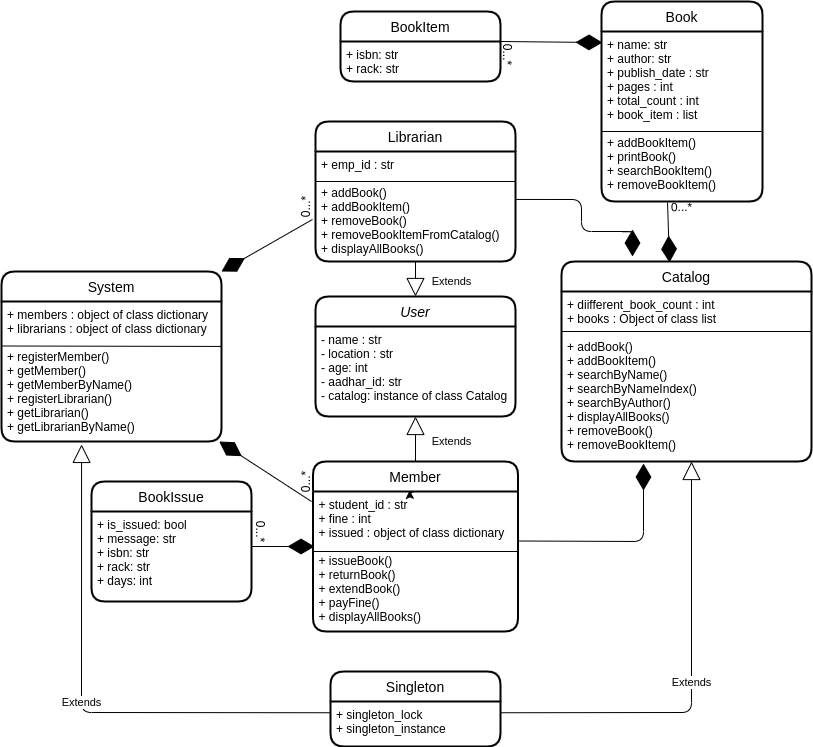

The diagram above was exported from draw.io. Its source (the exported page's mxGraphModel, read from the mxfile embedded in the PNG):
<mxGraphModel dx="1623" dy="462" grid="1" gridSize="10" guides="1" tooltips="1" connect="1" arrows="1" fold="1" page="1" pageScale="1" pageWidth="827" pageHeight="1169" math="0" shadow="0">
  <root>
    <mxCell id="WIyWlLk6GJQsqaUBKTNV-0" />
    <mxCell id="WIyWlLk6GJQsqaUBKTNV-1" parent="WIyWlLk6GJQsqaUBKTNV-0" />
    <mxCell id="3FjbvcU8SxjcwdhHTnl4-31" value="Librarian" style="swimlane;childLayout=stackLayout;horizontal=1;startSize=30;horizontalStack=0;rounded=1;fontSize=14;fontStyle=0;strokeWidth=2;resizeParent=0;resizeLast=1;shadow=0;dashed=0;align=center;" parent="WIyWlLk6GJQsqaUBKTNV-1" vertex="1">
      <mxGeometry x="84" y="250" width="200" height="140" as="geometry" />
    </mxCell>
    <mxCell id="3FjbvcU8SxjcwdhHTnl4-33" value="" style="endArrow=none;html=1;rounded=0;" parent="3FjbvcU8SxjcwdhHTnl4-31" edge="1">
      <mxGeometry relative="1" as="geometry">
        <mxPoint y="60" as="sourcePoint" />
        <mxPoint x="200" y="60" as="targetPoint" />
      </mxGeometry>
    </mxCell>
    <mxCell id="3FjbvcU8SxjcwdhHTnl4-32" value="+ emp_id : str&#10;&#10;+ addBook()&#10;+ addBookItem()&#10;+ removeBook()&#10;+ removeBookItemFromCatalog()&#10;+ displayAllBooks()" style="align=left;strokeColor=none;fillColor=none;spacingLeft=4;fontSize=12;verticalAlign=top;resizable=0;rotatable=0;part=1;" parent="3FjbvcU8SxjcwdhHTnl4-31" vertex="1">
      <mxGeometry y="30" width="200" height="110" as="geometry" />
    </mxCell>
    <mxCell id="3FjbvcU8SxjcwdhHTnl4-18" value="User" style="swimlane;childLayout=stackLayout;horizontal=1;startSize=30;horizontalStack=0;rounded=1;fontSize=14;fontStyle=2;strokeWidth=2;resizeParent=0;resizeLast=1;shadow=0;dashed=0;align=center;" parent="WIyWlLk6GJQsqaUBKTNV-1" vertex="1">
      <mxGeometry x="84" y="425" width="200" height="120" as="geometry" />
    </mxCell>
    <mxCell id="3FjbvcU8SxjcwdhHTnl4-50" value="" style="group" parent="3FjbvcU8SxjcwdhHTnl4-18" vertex="1" connectable="0">
      <mxGeometry y="30" width="200" height="90" as="geometry" />
    </mxCell>
    <mxCell id="3FjbvcU8SxjcwdhHTnl4-19" value="- name : str&#10;- location : str&#10;- age: int&#10;- aadhar_id: str&#10;- catalog: instance of class Catalog" style="align=left;strokeColor=none;fillColor=none;spacingLeft=4;fontSize=12;verticalAlign=top;resizable=0;rotatable=0;part=1;" parent="3FjbvcU8SxjcwdhHTnl4-50" vertex="1">
      <mxGeometry width="200" height="90" as="geometry" />
    </mxCell>
    <mxCell id="3FjbvcU8SxjcwdhHTnl4-34" value="System" style="swimlane;childLayout=stackLayout;horizontal=1;startSize=30;horizontalStack=0;rounded=1;fontSize=14;fontStyle=0;strokeWidth=2;resizeParent=0;resizeLast=1;shadow=0;dashed=0;align=center;" parent="WIyWlLk6GJQsqaUBKTNV-1" vertex="1">
      <mxGeometry x="-230" y="400" width="220" height="170" as="geometry" />
    </mxCell>
    <mxCell id="3FjbvcU8SxjcwdhHTnl4-35" value="+ members : object of class dictionary&#10;+ librarians : object of class dictionary&#10;&#10;+ registerMember()&#10;+ getMember()&#10;+ getMemberByName()&#10;+ registerLibrarian()&#10;+ getLibrarian()&#10;+ getLibrarianByName()&#10;&#10;" style="align=left;strokeColor=none;fillColor=none;spacingLeft=4;fontSize=12;verticalAlign=top;resizable=0;rotatable=0;part=1;" parent="3FjbvcU8SxjcwdhHTnl4-34" vertex="1">
      <mxGeometry y="30" width="220" height="140" as="geometry" />
    </mxCell>
    <mxCell id="3FjbvcU8SxjcwdhHTnl4-37" value="" style="endArrow=none;html=1;rounded=0;entryX=1;entryY=0.321;entryDx=0;entryDy=0;entryPerimeter=0;" parent="3FjbvcU8SxjcwdhHTnl4-34" target="3FjbvcU8SxjcwdhHTnl4-35" edge="1">
      <mxGeometry relative="1" as="geometry">
        <mxPoint y="74.5" as="sourcePoint" />
        <mxPoint x="160" y="74.5" as="targetPoint" />
      </mxGeometry>
    </mxCell>
    <mxCell id="3FjbvcU8SxjcwdhHTnl4-21" value="Member" style="swimlane;childLayout=stackLayout;horizontal=1;startSize=30;horizontalStack=0;rounded=1;fontSize=14;fontStyle=0;strokeWidth=2;resizeParent=0;resizeLast=1;shadow=0;dashed=0;align=center;" parent="WIyWlLk6GJQsqaUBKTNV-1" vertex="1">
      <mxGeometry x="81.5" y="590" width="205" height="170" as="geometry" />
    </mxCell>
    <mxCell id="3FjbvcU8SxjcwdhHTnl4-30" value="" style="endArrow=none;html=1;rounded=0;" parent="3FjbvcU8SxjcwdhHTnl4-21" edge="1">
      <mxGeometry relative="1" as="geometry">
        <mxPoint x="1" y="90" as="sourcePoint" />
        <mxPoint x="205" y="90" as="targetPoint" />
      </mxGeometry>
    </mxCell>
    <mxCell id="3FjbvcU8SxjcwdhHTnl4-22" value="+ student_id : str&#10;+ fine : int&#10;+ issued : object of class dictionary&#10;&#10;+ issueBook()&#10;+ returnBook()&#10;+ extendBook()&#10;+ payFine()&#10;+ displayAllBooks()&#10;&#10;" style="align=left;strokeColor=none;fillColor=none;spacingLeft=4;fontSize=12;verticalAlign=top;resizable=0;rotatable=0;part=1;" parent="3FjbvcU8SxjcwdhHTnl4-21" vertex="1">
      <mxGeometry y="30" width="205" height="140" as="geometry" />
    </mxCell>
    <mxCell id="3FjbvcU8SxjcwdhHTnl4-88" style="edgeStyle=orthogonalEdgeStyle;curved=1;orthogonalLoop=1;jettySize=auto;html=1;exitX=0.5;exitY=0;exitDx=0;exitDy=0;entryX=0.471;entryY=-0.008;entryDx=0;entryDy=0;entryPerimeter=0;" parent="3FjbvcU8SxjcwdhHTnl4-21" source="3FjbvcU8SxjcwdhHTnl4-22" target="3FjbvcU8SxjcwdhHTnl4-22" edge="1">
      <mxGeometry relative="1" as="geometry" />
    </mxCell>
    <mxCell id="3FjbvcU8SxjcwdhHTnl4-38" value="Singleton" style="swimlane;childLayout=stackLayout;horizontal=1;startSize=30;horizontalStack=0;rounded=1;fontSize=14;fontStyle=0;strokeWidth=2;resizeParent=0;resizeLast=1;shadow=0;dashed=0;align=center;" parent="WIyWlLk6GJQsqaUBKTNV-1" vertex="1">
      <mxGeometry x="99" y="800" width="170" height="75" as="geometry" />
    </mxCell>
    <mxCell id="3FjbvcU8SxjcwdhHTnl4-39" value="+ singleton_lock &#10;+ singleton_instance " style="align=left;strokeColor=none;fillColor=none;spacingLeft=4;fontSize=12;verticalAlign=top;resizable=0;rotatable=0;part=1;" parent="3FjbvcU8SxjcwdhHTnl4-38" vertex="1">
      <mxGeometry y="30" width="170" height="45" as="geometry" />
    </mxCell>
    <mxCell id="3FjbvcU8SxjcwdhHTnl4-8" value="Book" style="swimlane;childLayout=stackLayout;horizontal=1;startSize=30;horizontalStack=0;rounded=1;fontSize=14;fontStyle=0;strokeWidth=2;resizeParent=0;resizeLast=1;shadow=0;dashed=0;align=center;" parent="WIyWlLk6GJQsqaUBKTNV-1" vertex="1">
      <mxGeometry x="370" y="130" width="161" height="200" as="geometry" />
    </mxCell>
    <mxCell id="3FjbvcU8SxjcwdhHTnl4-9" value="+ name: str&#10;+ author: str&#10;+ publish_date : str&#10;+ pages : int&#10;+ total_count : int&#10;+ book_item : list&#10;&#10;+ addBookItem()&#10;+ printBook()&#10;+ searchBookItem()&#10;+ removeBookItem()" style="align=left;strokeColor=none;fillColor=none;spacingLeft=4;fontSize=12;verticalAlign=top;resizable=0;rotatable=0;part=1;" parent="3FjbvcU8SxjcwdhHTnl4-8" vertex="1">
      <mxGeometry y="30" width="161" height="170" as="geometry" />
    </mxCell>
    <mxCell id="3FjbvcU8SxjcwdhHTnl4-16" value="" style="endArrow=none;html=1;rounded=0;" parent="3FjbvcU8SxjcwdhHTnl4-8" edge="1">
      <mxGeometry relative="1" as="geometry">
        <mxPoint y="130" as="sourcePoint" />
        <mxPoint x="160" y="130" as="targetPoint" />
      </mxGeometry>
    </mxCell>
    <mxCell id="3FjbvcU8SxjcwdhHTnl4-6" value="BookItem" style="swimlane;childLayout=stackLayout;horizontal=1;startSize=30;horizontalStack=0;rounded=1;fontSize=14;fontStyle=0;strokeWidth=2;resizeParent=0;resizeLast=1;shadow=0;dashed=0;align=center;" parent="WIyWlLk6GJQsqaUBKTNV-1" vertex="1">
      <mxGeometry x="109" y="140" width="160" height="70" as="geometry" />
    </mxCell>
    <mxCell id="3FjbvcU8SxjcwdhHTnl4-7" value="+ isbn: str&#10;+ rack: str &#10;" style="align=left;strokeColor=none;fillColor=none;spacingLeft=4;fontSize=12;verticalAlign=top;resizable=0;rotatable=0;part=1;" parent="3FjbvcU8SxjcwdhHTnl4-6" vertex="1">
      <mxGeometry y="30" width="160" height="40" as="geometry" />
    </mxCell>
    <mxCell id="3FjbvcU8SxjcwdhHTnl4-65" value="" style="endArrow=diamondThin;endFill=1;endSize=24;html=1;exitX=0.41;exitY=1.006;exitDx=0;exitDy=0;exitPerimeter=0;entryX=0.432;entryY=0.005;entryDx=0;entryDy=0;entryPerimeter=0;" parent="WIyWlLk6GJQsqaUBKTNV-1" source="3FjbvcU8SxjcwdhHTnl4-9" target="3FjbvcU8SxjcwdhHTnl4-12" edge="1">
      <mxGeometry width="160" relative="1" as="geometry">
        <mxPoint x="400" y="440" as="sourcePoint" />
        <mxPoint x="440" y="330" as="targetPoint" />
      </mxGeometry>
    </mxCell>
    <mxCell id="3FjbvcU8SxjcwdhHTnl4-12" value="Catalog" style="swimlane;childLayout=stackLayout;horizontal=1;startSize=30;horizontalStack=0;rounded=1;fontSize=14;fontStyle=0;strokeWidth=2;resizeParent=0;resizeLast=1;shadow=0;dashed=0;align=center;" parent="WIyWlLk6GJQsqaUBKTNV-1" vertex="1">
      <mxGeometry x="330" y="390" width="250" height="200" as="geometry" />
    </mxCell>
    <mxCell id="3FjbvcU8SxjcwdhHTnl4-13" value="+ diifferent_book_count : int&#10;+ books : Object of class list&#10;&#10;+ addBook()&#10;+ addBookItem()&#10;+ searchByName()&#10;+ searchByNameIndex()&#10;+ searchByAuthor()&#10;+ displayAllBooks()&#10;+ removeBook()&#10;+ removeBookItem()" style="align=left;strokeColor=none;fillColor=none;spacingLeft=4;fontSize=12;verticalAlign=top;resizable=0;rotatable=0;part=1;" parent="3FjbvcU8SxjcwdhHTnl4-12" vertex="1">
      <mxGeometry y="30" width="250" height="170" as="geometry" />
    </mxCell>
    <mxCell id="3FjbvcU8SxjcwdhHTnl4-17" value="" style="endArrow=none;html=1;rounded=0;" parent="3FjbvcU8SxjcwdhHTnl4-12" edge="1">
      <mxGeometry relative="1" as="geometry">
        <mxPoint y="70" as="sourcePoint" />
        <mxPoint x="250" y="70" as="targetPoint" />
      </mxGeometry>
    </mxCell>
    <mxCell id="3FjbvcU8SxjcwdhHTnl4-72" value="Extends" style="endArrow=block;endSize=16;endFill=0;html=1;exitX=1;exitY=0.25;exitDx=0;exitDy=0;" parent="3FjbvcU8SxjcwdhHTnl4-12" source="3FjbvcU8SxjcwdhHTnl4-39" edge="1">
      <mxGeometry width="160" relative="1" as="geometry">
        <mxPoint x="-30" y="200" as="sourcePoint" />
        <mxPoint x="130" y="200" as="targetPoint" />
        <Array as="points">
          <mxPoint x="130" y="451" />
        </Array>
      </mxGeometry>
    </mxCell>
    <mxCell id="3FjbvcU8SxjcwdhHTnl4-69" value="Extends" style="endArrow=block;endSize=16;endFill=0;html=1;exitX=0.5;exitY=0;exitDx=0;exitDy=0;entryX=0.5;entryY=1;entryDx=0;entryDy=0;" parent="WIyWlLk6GJQsqaUBKTNV-1" source="3FjbvcU8SxjcwdhHTnl4-21" target="3FjbvcU8SxjcwdhHTnl4-19" edge="1">
      <mxGeometry x="-0.1111" y="-36" width="160" relative="1" as="geometry">
        <mxPoint x="160" y="570" as="sourcePoint" />
        <mxPoint x="280" y="540" as="targetPoint" />
        <mxPoint as="offset" />
      </mxGeometry>
    </mxCell>
    <mxCell id="3FjbvcU8SxjcwdhHTnl4-70" value="Extends" style="endArrow=block;endSize=16;endFill=0;html=1;entryX=0.5;entryY=0;entryDx=0;entryDy=0;exitX=0.5;exitY=1;exitDx=0;exitDy=0;" parent="WIyWlLk6GJQsqaUBKTNV-1" source="3FjbvcU8SxjcwdhHTnl4-32" target="3FjbvcU8SxjcwdhHTnl4-18" edge="1">
      <mxGeometry x="0.1429" y="36" width="160" relative="1" as="geometry">
        <mxPoint x="150" y="389" as="sourcePoint" />
        <mxPoint x="310" y="389" as="targetPoint" />
        <mxPoint as="offset" />
      </mxGeometry>
    </mxCell>
    <mxCell id="3FjbvcU8SxjcwdhHTnl4-71" value="Extends" style="endArrow=block;endSize=16;endFill=0;html=1;exitX=0;exitY=0.25;exitDx=0;exitDy=0;entryX=0.364;entryY=1.021;entryDx=0;entryDy=0;entryPerimeter=0;" parent="WIyWlLk6GJQsqaUBKTNV-1" source="3FjbvcU8SxjcwdhHTnl4-39" target="3FjbvcU8SxjcwdhHTnl4-35" edge="1">
      <mxGeometry width="160" relative="1" as="geometry">
        <mxPoint x="100" y="690" as="sourcePoint" />
        <mxPoint x="-182" y="570" as="targetPoint" />
        <Array as="points">
          <mxPoint x="-150" y="841" />
        </Array>
      </mxGeometry>
    </mxCell>
    <mxCell id="3FjbvcU8SxjcwdhHTnl4-63" value="BookIssue" style="swimlane;childLayout=stackLayout;horizontal=1;startSize=30;horizontalStack=0;rounded=1;fontSize=14;fontStyle=0;strokeWidth=2;resizeParent=0;resizeLast=1;shadow=0;dashed=0;align=center;" parent="WIyWlLk6GJQsqaUBKTNV-1" vertex="1">
      <mxGeometry x="-140" y="610" width="160" height="120" as="geometry" />
    </mxCell>
    <mxCell id="3FjbvcU8SxjcwdhHTnl4-64" value="+ is_issued: bool&#10;+ message: str&#10;+ isbn: str&#10;+ rack: str&#10;+ days: int&#10;&#10;" style="align=left;strokeColor=none;fillColor=none;spacingLeft=4;fontSize=12;verticalAlign=top;resizable=0;rotatable=0;part=1;" parent="3FjbvcU8SxjcwdhHTnl4-63" vertex="1">
      <mxGeometry y="30" width="160" height="90" as="geometry" />
    </mxCell>
    <mxCell id="3FjbvcU8SxjcwdhHTnl4-79" value="" style="endArrow=diamondThin;endFill=1;endSize=24;html=1;" parent="WIyWlLk6GJQsqaUBKTNV-1" edge="1">
      <mxGeometry width="160" relative="1" as="geometry">
        <mxPoint x="20" y="675" as="sourcePoint" />
        <mxPoint x="83" y="675" as="targetPoint" />
      </mxGeometry>
    </mxCell>
    <mxCell id="3FjbvcU8SxjcwdhHTnl4-80" value="" style="endArrow=diamondThin;endFill=1;endSize=24;html=1;entryX=0.006;entryY=0.065;entryDx=0;entryDy=0;entryPerimeter=0;exitX=1;exitY=0;exitDx=0;exitDy=0;" parent="WIyWlLk6GJQsqaUBKTNV-1" source="3FjbvcU8SxjcwdhHTnl4-7" target="3FjbvcU8SxjcwdhHTnl4-9" edge="1">
      <mxGeometry width="160" relative="1" as="geometry">
        <mxPoint x="254" y="170" as="sourcePoint" />
        <mxPoint x="414" y="170" as="targetPoint" />
      </mxGeometry>
    </mxCell>
    <mxCell id="3FjbvcU8SxjcwdhHTnl4-81" value="" style="endArrow=diamondThin;endFill=1;endSize=24;html=1;entryX=0.328;entryY=1.012;entryDx=0;entryDy=0;entryPerimeter=0;" parent="WIyWlLk6GJQsqaUBKTNV-1" target="3FjbvcU8SxjcwdhHTnl4-13" edge="1">
      <mxGeometry width="160" relative="1" as="geometry">
        <mxPoint x="286.5" y="669.5" as="sourcePoint" />
        <mxPoint x="446.5" y="669.5" as="targetPoint" />
        <Array as="points">
          <mxPoint x="412" y="670" />
        </Array>
      </mxGeometry>
    </mxCell>
    <mxCell id="3FjbvcU8SxjcwdhHTnl4-82" value="" style="endArrow=diamondThin;endFill=1;endSize=24;html=1;exitX=1;exitY=0.436;exitDx=0;exitDy=0;exitPerimeter=0;entryX=0.284;entryY=-0.025;entryDx=0;entryDy=0;entryPerimeter=0;" parent="WIyWlLk6GJQsqaUBKTNV-1" source="3FjbvcU8SxjcwdhHTnl4-32" target="3FjbvcU8SxjcwdhHTnl4-12" edge="1">
      <mxGeometry width="160" relative="1" as="geometry">
        <mxPoint x="290" y="330" as="sourcePoint" />
        <mxPoint x="450" y="330" as="targetPoint" />
        <Array as="points">
          <mxPoint x="350" y="328" />
          <mxPoint x="350" y="360" />
          <mxPoint x="401" y="360" />
        </Array>
      </mxGeometry>
    </mxCell>
    <mxCell id="3FjbvcU8SxjcwdhHTnl4-84" value="0...*" style="text;html=1;align=center;verticalAlign=middle;resizable=0;points=[];autosize=1;rotation=90;" parent="WIyWlLk6GJQsqaUBKTNV-1" vertex="1">
      <mxGeometry x="257" y="173" width="40" height="20" as="geometry" />
    </mxCell>
    <mxCell id="3FjbvcU8SxjcwdhHTnl4-85" value="0...*" style="text;html=1;align=center;verticalAlign=middle;resizable=0;points=[];autosize=1;rotation=90;" parent="WIyWlLk6GJQsqaUBKTNV-1" vertex="1">
      <mxGeometry x="10" y="650" width="40" height="20" as="geometry" />
    </mxCell>
    <mxCell id="3FjbvcU8SxjcwdhHTnl4-86" value="" style="endArrow=diamondThin;endFill=1;endSize=24;html=1;" parent="WIyWlLk6GJQsqaUBKTNV-1" target="3FjbvcU8SxjcwdhHTnl4-35" edge="1">
      <mxGeometry width="160" relative="1" as="geometry">
        <mxPoint x="80" y="630" as="sourcePoint" />
        <mxPoint x="190" y="610" as="targetPoint" />
      </mxGeometry>
    </mxCell>
    <mxCell id="3FjbvcU8SxjcwdhHTnl4-89" value="" style="endArrow=diamondThin;endFill=1;endSize=24;html=1;entryX=1;entryY=0;entryDx=0;entryDy=0;exitX=-0.015;exitY=0.618;exitDx=0;exitDy=0;exitPerimeter=0;" parent="WIyWlLk6GJQsqaUBKTNV-1" source="3FjbvcU8SxjcwdhHTnl4-32" target="3FjbvcU8SxjcwdhHTnl4-34" edge="1">
      <mxGeometry width="160" relative="1" as="geometry">
        <mxPoint x="-80" y="500" as="sourcePoint" />
        <mxPoint x="80" y="500" as="targetPoint" />
      </mxGeometry>
    </mxCell>
    <mxCell id="3FjbvcU8SxjcwdhHTnl4-90" value="0...*" style="text;html=1;align=center;verticalAlign=middle;resizable=0;points=[];autosize=1;rotation=-90;" parent="WIyWlLk6GJQsqaUBKTNV-1" vertex="1">
      <mxGeometry x="54" y="601" width="40" height="20" as="geometry" />
    </mxCell>
    <mxCell id="3FjbvcU8SxjcwdhHTnl4-91" value="0...*" style="text;html=1;align=center;verticalAlign=middle;resizable=0;points=[];autosize=1;rotation=-90;" parent="WIyWlLk6GJQsqaUBKTNV-1" vertex="1">
      <mxGeometry x="54" y="326" width="40" height="20" as="geometry" />
    </mxCell>
    <mxCell id="3FjbvcU8SxjcwdhHTnl4-92" value="0...*" style="text;html=1;align=center;verticalAlign=middle;resizable=0;points=[];autosize=1;rotation=-1;" parent="WIyWlLk6GJQsqaUBKTNV-1" vertex="1">
      <mxGeometry x="430" y="325" width="40" height="20" as="geometry" />
    </mxCell>
  </root>
</mxGraphModel>